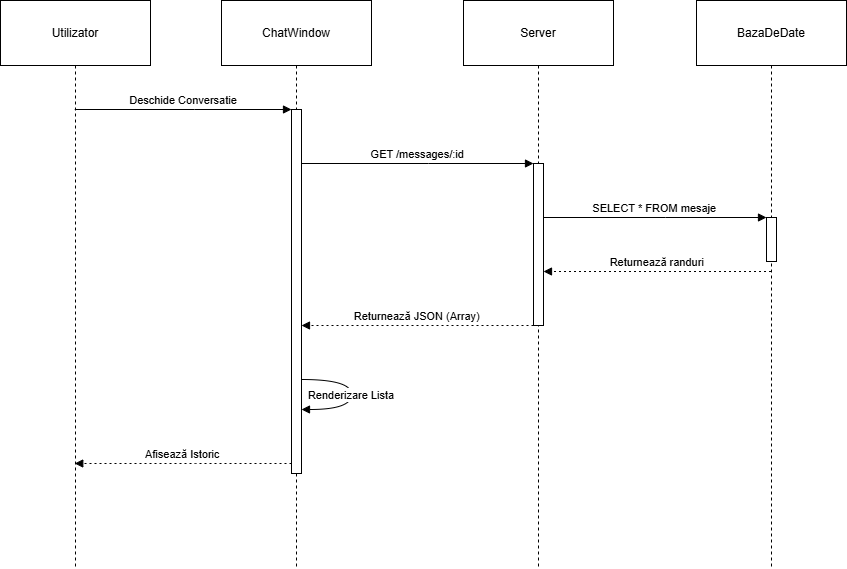

The diagram above was exported from draw.io. Its source (the exported page's mxGraphModel, read from the mxfile embedded in the PNG):
<mxGraphModel dx="1303" dy="659" grid="1" gridSize="10" guides="1" tooltips="1" connect="1" arrows="1" fold="1" page="1" pageScale="1" pageWidth="850" pageHeight="1100" math="0" shadow="0">
  <root>
    <mxCell id="0" />
    <mxCell id="1" parent="0" />
    <mxCell id="FxJRFrr2b_7u-deh08Ug-1" parent="1" style="shape=umlLifeline;perimeter=lifelinePerimeter;whiteSpace=wrap;container=1;dropTarget=0;collapsible=0;recursiveResize=0;outlineConnect=0;portConstraint=eastwest;newEdgeStyle={&quot;edgeStyle&quot;:&quot;elbowEdgeStyle&quot;,&quot;elbow&quot;:&quot;vertical&quot;,&quot;curved&quot;:0,&quot;rounded&quot;:0};size=65;" value="Utilizator" vertex="1">
      <mxGeometry height="568" width="150" x="20" y="20" as="geometry" />
    </mxCell>
    <mxCell id="FxJRFrr2b_7u-deh08Ug-2" parent="1" style="shape=umlLifeline;perimeter=lifelinePerimeter;whiteSpace=wrap;container=1;dropTarget=0;collapsible=0;recursiveResize=0;outlineConnect=0;portConstraint=eastwest;newEdgeStyle={&quot;edgeStyle&quot;:&quot;elbowEdgeStyle&quot;,&quot;elbow&quot;:&quot;vertical&quot;,&quot;curved&quot;:0,&quot;rounded&quot;:0};size=65;" value="ChatWindow" vertex="1">
      <mxGeometry height="568" width="150" x="241" y="20" as="geometry" />
    </mxCell>
    <mxCell id="FxJRFrr2b_7u-deh08Ug-3" parent="FxJRFrr2b_7u-deh08Ug-2" style="points=[];perimeter=orthogonalPerimeter;outlineConnect=0;targetShapes=umlLifeline;portConstraint=eastwest;newEdgeStyle={&quot;edgeStyle&quot;:&quot;elbowEdgeStyle&quot;,&quot;elbow&quot;:&quot;vertical&quot;,&quot;curved&quot;:0,&quot;rounded&quot;:0}" value="" vertex="1">
      <mxGeometry height="364" width="10" x="70" y="109" as="geometry" />
    </mxCell>
    <mxCell id="FxJRFrr2b_7u-deh08Ug-4" parent="1" style="shape=umlLifeline;perimeter=lifelinePerimeter;whiteSpace=wrap;container=1;dropTarget=0;collapsible=0;recursiveResize=0;outlineConnect=0;portConstraint=eastwest;newEdgeStyle={&quot;edgeStyle&quot;:&quot;elbowEdgeStyle&quot;,&quot;elbow&quot;:&quot;vertical&quot;,&quot;curved&quot;:0,&quot;rounded&quot;:0};size=65;" value="Server" vertex="1">
      <mxGeometry height="568" width="150" x="483" y="20" as="geometry" />
    </mxCell>
    <mxCell id="FxJRFrr2b_7u-deh08Ug-5" parent="FxJRFrr2b_7u-deh08Ug-4" style="points=[];perimeter=orthogonalPerimeter;outlineConnect=0;targetShapes=umlLifeline;portConstraint=eastwest;newEdgeStyle={&quot;edgeStyle&quot;:&quot;elbowEdgeStyle&quot;,&quot;elbow&quot;:&quot;vertical&quot;,&quot;curved&quot;:0,&quot;rounded&quot;:0}" value="" vertex="1">
      <mxGeometry height="162" width="10" x="70" y="163" as="geometry" />
    </mxCell>
    <mxCell id="FxJRFrr2b_7u-deh08Ug-6" parent="1" style="shape=umlLifeline;perimeter=lifelinePerimeter;whiteSpace=wrap;container=1;dropTarget=0;collapsible=0;recursiveResize=0;outlineConnect=0;portConstraint=eastwest;newEdgeStyle={&quot;edgeStyle&quot;:&quot;elbowEdgeStyle&quot;,&quot;elbow&quot;:&quot;vertical&quot;,&quot;curved&quot;:0,&quot;rounded&quot;:0};size=65;" value="BazaDeDate" vertex="1">
      <mxGeometry height="568" width="150" x="716" y="20" as="geometry" />
    </mxCell>
    <mxCell id="FxJRFrr2b_7u-deh08Ug-7" parent="FxJRFrr2b_7u-deh08Ug-6" style="points=[];perimeter=orthogonalPerimeter;outlineConnect=0;targetShapes=umlLifeline;portConstraint=eastwest;newEdgeStyle={&quot;edgeStyle&quot;:&quot;elbowEdgeStyle&quot;,&quot;elbow&quot;:&quot;vertical&quot;,&quot;curved&quot;:0,&quot;rounded&quot;:0}" value="" vertex="1">
      <mxGeometry height="44" width="10" x="70" y="217" as="geometry" />
    </mxCell>
    <mxCell id="FxJRFrr2b_7u-deh08Ug-8" edge="1" parent="1" source="FxJRFrr2b_7u-deh08Ug-1" style="verticalAlign=bottom;edgeStyle=elbowEdgeStyle;elbow=vertical;curved=0;rounded=0;endArrow=block;" target="FxJRFrr2b_7u-deh08Ug-3" value="Deschide Conversatie">
      <mxGeometry relative="1" as="geometry">
        <Array as="points">
          <mxPoint x="214" y="129" />
        </Array>
      </mxGeometry>
    </mxCell>
    <mxCell id="FxJRFrr2b_7u-deh08Ug-9" edge="1" parent="1" source="FxJRFrr2b_7u-deh08Ug-3" style="verticalAlign=bottom;edgeStyle=elbowEdgeStyle;elbow=vertical;curved=0;rounded=0;endArrow=block;" target="FxJRFrr2b_7u-deh08Ug-5" value="GET /messages/:id">
      <mxGeometry relative="1" as="geometry">
        <Array as="points">
          <mxPoint x="448" y="183" />
        </Array>
      </mxGeometry>
    </mxCell>
    <mxCell id="FxJRFrr2b_7u-deh08Ug-10" edge="1" parent="1" source="FxJRFrr2b_7u-deh08Ug-5" style="verticalAlign=bottom;edgeStyle=elbowEdgeStyle;elbow=vertical;curved=0;rounded=0;endArrow=block;" target="FxJRFrr2b_7u-deh08Ug-7" value="SELECT * FROM mesaje">
      <mxGeometry relative="1" as="geometry">
        <Array as="points">
          <mxPoint x="685" y="237" />
        </Array>
      </mxGeometry>
    </mxCell>
    <mxCell id="FxJRFrr2b_7u-deh08Ug-11" edge="1" parent="1" source="FxJRFrr2b_7u-deh08Ug-6" style="verticalAlign=bottom;edgeStyle=elbowEdgeStyle;elbow=vertical;curved=0;rounded=0;dashed=1;dashPattern=2 3;endArrow=block;" target="FxJRFrr2b_7u-deh08Ug-5" value="Returnează randuri">
      <mxGeometry relative="1" as="geometry">
        <Array as="points">
          <mxPoint x="686" y="291" />
        </Array>
      </mxGeometry>
    </mxCell>
    <mxCell id="FxJRFrr2b_7u-deh08Ug-12" edge="1" parent="1" source="FxJRFrr2b_7u-deh08Ug-5" style="verticalAlign=bottom;edgeStyle=elbowEdgeStyle;elbow=vertical;curved=0;rounded=0;dashed=1;dashPattern=2 3;endArrow=block;" target="FxJRFrr2b_7u-deh08Ug-3" value="Returnează JSON (Array)">
      <mxGeometry relative="1" as="geometry">
        <Array as="points">
          <mxPoint x="449" y="345" />
        </Array>
      </mxGeometry>
    </mxCell>
    <mxCell id="FxJRFrr2b_7u-deh08Ug-13" edge="1" parent="1" source="FxJRFrr2b_7u-deh08Ug-3" style="curved=1;endArrow=block;rounded=0;" target="FxJRFrr2b_7u-deh08Ug-3" value="Renderizare Lista">
      <mxGeometry relative="1" as="geometry">
        <Array as="points">
          <mxPoint x="371" y="399" />
          <mxPoint x="371" y="429" />
        </Array>
      </mxGeometry>
    </mxCell>
    <mxCell id="FxJRFrr2b_7u-deh08Ug-14" edge="1" parent="1" source="FxJRFrr2b_7u-deh08Ug-3" style="verticalAlign=bottom;edgeStyle=elbowEdgeStyle;elbow=vertical;curved=0;rounded=0;dashed=1;dashPattern=2 3;endArrow=block;" target="FxJRFrr2b_7u-deh08Ug-1" value="Afisează Istoric">
      <mxGeometry relative="1" as="geometry">
        <Array as="points">
          <mxPoint x="215" y="483" />
        </Array>
      </mxGeometry>
    </mxCell>
  </root>
</mxGraphModel>